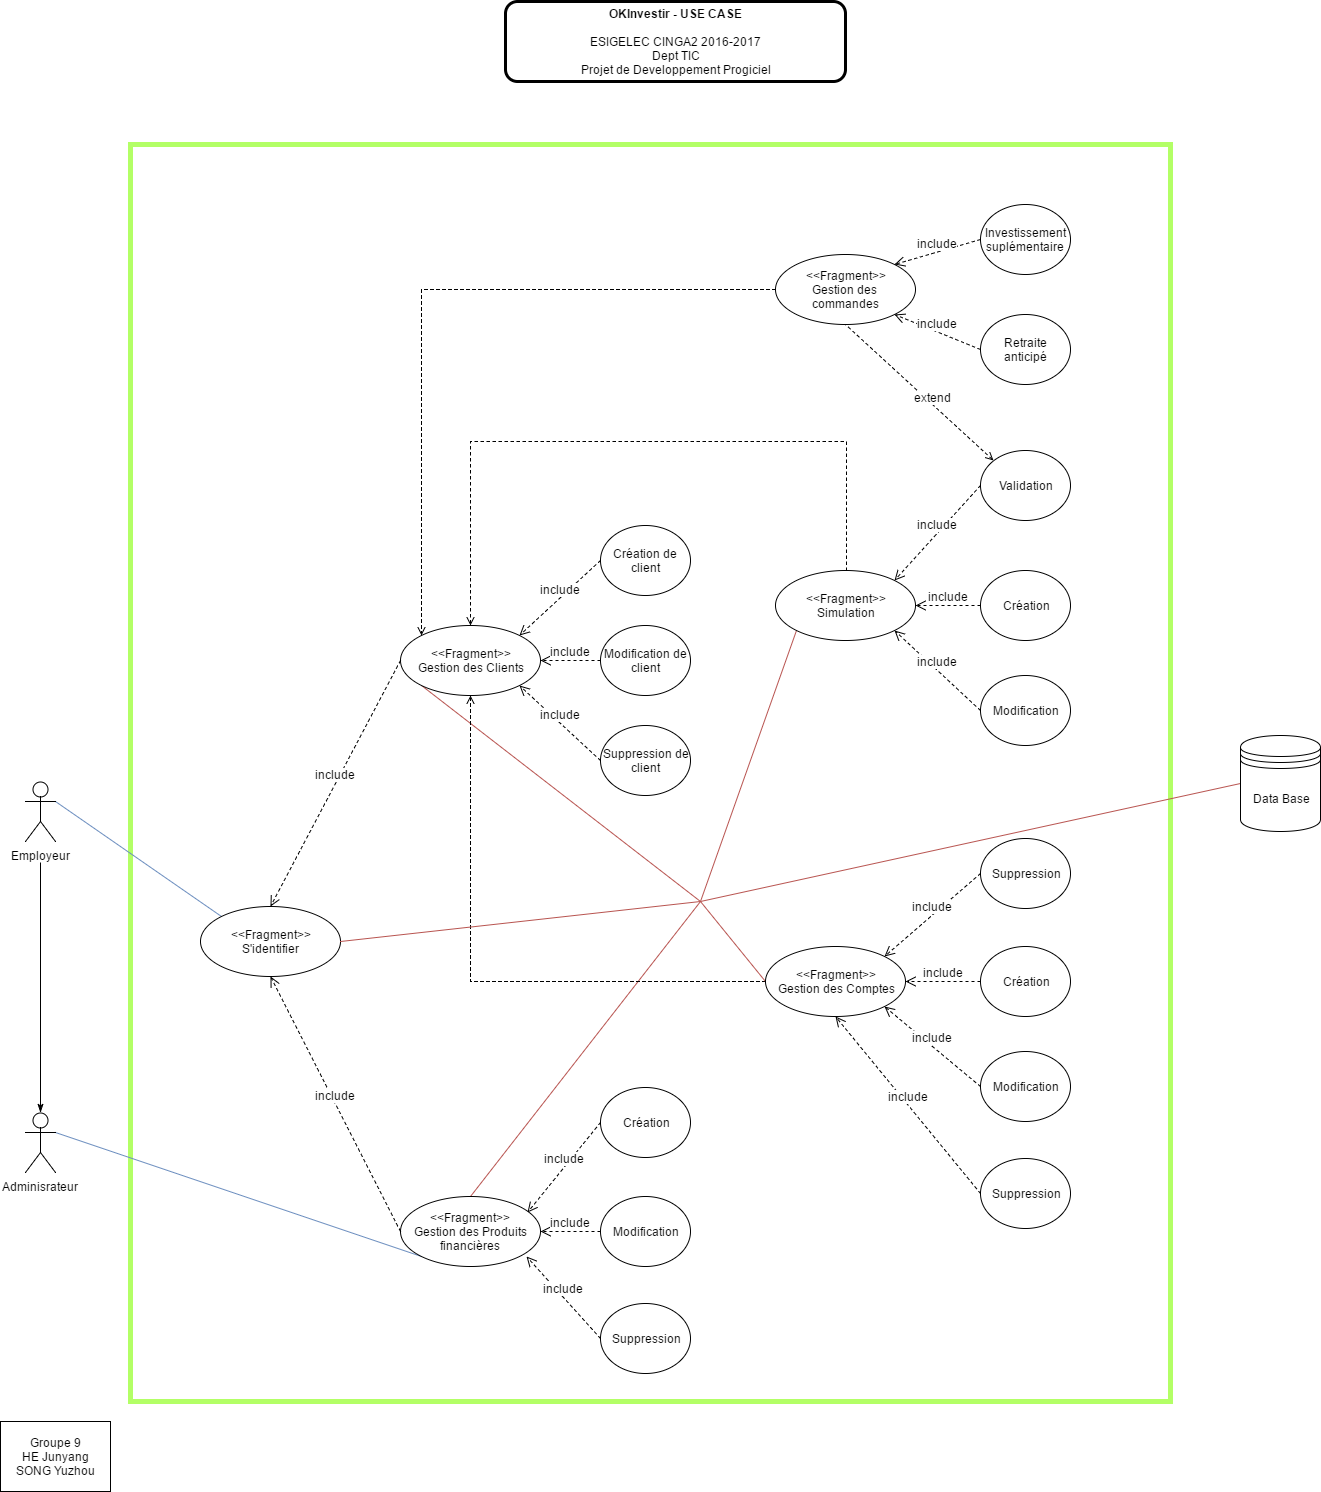

The diagram above was exported from draw.io. Its source (the exported page's mxGraphModel, read from the mxfile embedded in the PNG):
<mxGraphModel dx="2252" dy="1865" grid="1" gridSize="10" guides="1" tooltips="1" connect="1" arrows="1" fold="1" page="1" pageScale="1" pageWidth="826" pageHeight="1169" math="0" shadow="0">
  <root>
    <mxCell id="0" />
    <mxCell id="1" parent="0" />
    <mxCell id="3d9496ebeece9708-25" value="" style="whiteSpace=wrap;html=1;fillColor=none;strokeColor=#B3FF66;strokeWidth=5;glass=0;" vertex="1" parent="1">
      <mxGeometry x="90" y="-377" width="1040" height="1257" as="geometry" />
    </mxCell>
    <mxCell id="3d9496ebeece9708-14" style="rounded=0;html=1;exitX=1;exitY=0.3333333333333333;exitPerimeter=0;entryX=0;entryY=0;startArrow=none;startFill=0;endArrow=none;endFill=0;jettySize=auto;orthogonalLoop=1;strokeColor=#6c8ebf;fillColor=#dae8fc;" edge="1" parent="1" source="346fcfcfaee700e8-1" target="346fcfcfaee700e8-13">
      <mxGeometry relative="1" as="geometry" />
    </mxCell>
    <mxCell id="346fcfcfaee700e8-1" value="Employeur" style="shape=umlActor;verticalLabelPosition=bottom;labelBackgroundColor=#ffffff;verticalAlign=top;html=1;" vertex="1" parent="1">
      <mxGeometry x="-15" y="260" width="30" height="60" as="geometry" />
    </mxCell>
    <mxCell id="3d9496ebeece9708-15" style="edgeStyle=none;rounded=0;html=1;exitX=1;exitY=0.3333333333333333;exitPerimeter=0;entryX=0;entryY=1;startArrow=none;startFill=0;endArrow=none;endFill=0;jettySize=auto;orthogonalLoop=1;strokeColor=#6c8ebf;fillColor=#dae8fc;" edge="1" parent="1" source="346fcfcfaee700e8-3" target="346fcfcfaee700e8-17">
      <mxGeometry relative="1" as="geometry" />
    </mxCell>
    <mxCell id="346fcfcfaee700e8-3" value="Adminisrateur" style="shape=umlActor;verticalLabelPosition=bottom;labelBackgroundColor=#ffffff;verticalAlign=top;html=1;" vertex="1" parent="1">
      <mxGeometry x="-15" y="591" width="30" height="60" as="geometry" />
    </mxCell>
    <mxCell id="346fcfcfaee700e8-12" style="edgeStyle=orthogonalEdgeStyle;rounded=0;html=1;exitX=0.5;exitY=0;exitPerimeter=0;jettySize=auto;orthogonalLoop=1;endArrow=none;endFill=0;startArrow=classicThin;startFill=1;" edge="1" parent="1" source="346fcfcfaee700e8-3">
      <mxGeometry relative="1" as="geometry">
        <mxPoint y="341" as="targetPoint" />
      </mxGeometry>
    </mxCell>
    <mxCell id="346fcfcfaee700e8-13" value="&lt;div&gt;&amp;lt;&amp;lt;Fragment&amp;gt;&amp;gt;&lt;br&gt;&lt;/div&gt;S'identifier" style="ellipse;whiteSpace=wrap;html=1;" vertex="1" parent="1">
      <mxGeometry x="160" y="385" width="140" height="70" as="geometry" />
    </mxCell>
    <mxCell id="346fcfcfaee700e8-15" value="&lt;div&gt;Groupe 9&lt;/div&gt;HE Junyang&lt;div&gt;SONG Yuzhou&lt;/div&gt;" style="html=1;" vertex="1" parent="1">
      <mxGeometry x="-40" y="900" width="110" height="70" as="geometry" />
    </mxCell>
    <mxCell id="3d9496ebeece9708-2" style="edgeStyle=orthogonalEdgeStyle;rounded=0;html=1;exitX=0.5;exitY=0;entryX=0.5;entryY=0;startArrow=open;startFill=0;endArrow=none;endFill=0;jettySize=auto;orthogonalLoop=1;strokeColor=#000000;dashed=1;" edge="1" parent="1" source="346fcfcfaee700e8-16" target="346fcfcfaee700e8-18">
      <mxGeometry relative="1" as="geometry">
        <Array as="points">
          <mxPoint x="430" y="-80" />
          <mxPoint x="806" y="-80" />
        </Array>
      </mxGeometry>
    </mxCell>
    <mxCell id="3d9496ebeece9708-19" style="edgeStyle=none;rounded=0;html=1;exitX=0;exitY=1;startArrow=none;startFill=0;endArrow=none;endFill=0;jettySize=auto;orthogonalLoop=1;strokeColor=#b85450;fillColor=#f8cecc;" edge="1" parent="1" source="346fcfcfaee700e8-16">
      <mxGeometry relative="1" as="geometry">
        <mxPoint x="660" y="380" as="targetPoint" />
      </mxGeometry>
    </mxCell>
    <mxCell id="346fcfcfaee700e8-16" value="&lt;div&gt;&amp;lt;&amp;lt;Fragment&amp;gt;&amp;gt;&lt;br&gt;&lt;/div&gt;Gestion des Clients" style="ellipse;whiteSpace=wrap;html=1;" vertex="1" parent="1">
      <mxGeometry x="360" y="104" width="140" height="70" as="geometry" />
    </mxCell>
    <mxCell id="3d9496ebeece9708-22" style="edgeStyle=none;rounded=0;html=1;exitX=0.5;exitY=0;startArrow=none;startFill=0;endArrow=none;endFill=0;jettySize=auto;orthogonalLoop=1;strokeColor=#b85450;fillColor=#f8cecc;" edge="1" parent="1" source="346fcfcfaee700e8-17">
      <mxGeometry relative="1" as="geometry">
        <mxPoint x="660" y="380" as="targetPoint" />
      </mxGeometry>
    </mxCell>
    <mxCell id="346fcfcfaee700e8-17" value="&lt;div&gt;&amp;lt;&amp;lt;Fragment&amp;gt;&amp;gt;&lt;br&gt;&lt;/div&gt;Gestion des Produits financières" style="ellipse;whiteSpace=wrap;html=1;" vertex="1" parent="1">
      <mxGeometry x="360" y="675" width="140" height="70" as="geometry" />
    </mxCell>
    <mxCell id="3d9496ebeece9708-20" style="edgeStyle=none;rounded=0;html=1;exitX=0;exitY=1;startArrow=none;startFill=0;endArrow=none;endFill=0;jettySize=auto;orthogonalLoop=1;strokeColor=#b85450;fillColor=#f8cecc;" edge="1" parent="1" source="346fcfcfaee700e8-18">
      <mxGeometry relative="1" as="geometry">
        <mxPoint x="660" y="380" as="targetPoint" />
      </mxGeometry>
    </mxCell>
    <mxCell id="346fcfcfaee700e8-18" value="&lt;div&gt;&amp;lt;&amp;lt;Fragment&amp;gt;&amp;gt;&lt;/div&gt;Simulation" style="ellipse;whiteSpace=wrap;html=1;" vertex="1" parent="1">
      <mxGeometry x="735" y="49" width="140" height="70" as="geometry" />
    </mxCell>
    <mxCell id="346fcfcfaee700e8-19" value="Création de client" style="ellipse;whiteSpace=wrap;html=1;" vertex="1" parent="1">
      <mxGeometry x="560" y="4" width="90" height="70" as="geometry" />
    </mxCell>
    <mxCell id="346fcfcfaee700e8-20" value="Modification&amp;nbsp;de client" style="ellipse;whiteSpace=wrap;html=1;" vertex="1" parent="1">
      <mxGeometry x="560" y="104" width="90" height="70" as="geometry" />
    </mxCell>
    <mxCell id="346fcfcfaee700e8-21" value="Suppression&amp;nbsp;de client" style="ellipse;whiteSpace=wrap;html=1;" vertex="1" parent="1">
      <mxGeometry x="560" y="204" width="90" height="70" as="geometry" />
    </mxCell>
    <mxCell id="346fcfcfaee700e8-22" value="Création" style="ellipse;whiteSpace=wrap;html=1;" vertex="1" parent="1">
      <mxGeometry x="560" y="566" width="90" height="70" as="geometry" />
    </mxCell>
    <mxCell id="346fcfcfaee700e8-23" value="Modification" style="ellipse;whiteSpace=wrap;html=1;" vertex="1" parent="1">
      <mxGeometry x="560" y="675" width="90" height="70" as="geometry" />
    </mxCell>
    <mxCell id="346fcfcfaee700e8-24" value="Suppression" style="ellipse;whiteSpace=wrap;html=1;" vertex="1" parent="1">
      <mxGeometry x="560" y="782" width="90" height="70" as="geometry" />
    </mxCell>
    <mxCell id="346fcfcfaee700e8-25" value="Création" style="ellipse;whiteSpace=wrap;html=1;" vertex="1" parent="1">
      <mxGeometry x="940" y="49" width="90" height="70" as="geometry" />
    </mxCell>
    <mxCell id="346fcfcfaee700e8-26" value="Modification" style="ellipse;whiteSpace=wrap;html=1;" vertex="1" parent="1">
      <mxGeometry x="940" y="154" width="90" height="70" as="geometry" />
    </mxCell>
    <mxCell id="346fcfcfaee700e8-27" value="Suppression" style="ellipse;whiteSpace=wrap;html=1;" vertex="1" parent="1">
      <mxGeometry x="940" y="317" width="90" height="70" as="geometry" />
    </mxCell>
    <mxCell id="3d9496ebeece9708-23" style="edgeStyle=none;rounded=0;html=1;exitX=0;exitY=0;entryX=0.5;entryY=1;startArrow=open;startFill=0;endArrow=none;endFill=0;jettySize=auto;orthogonalLoop=1;strokeColor=#000000;dashed=1;" edge="1" parent="1" source="346fcfcfaee700e8-28" target="346fcfcfaee700e8-34">
      <mxGeometry relative="1" as="geometry" />
    </mxCell>
    <mxCell id="3d9496ebeece9708-24" value="extend" style="text;html=1;resizable=0;points=[];align=center;verticalAlign=middle;labelBackgroundColor=#ffffff;" vertex="1" connectable="0" parent="3d9496ebeece9708-23">
      <mxGeometry x="-0.1222" y="-5" relative="1" as="geometry">
        <mxPoint as="offset" />
      </mxGeometry>
    </mxCell>
    <mxCell id="346fcfcfaee700e8-28" value="Valid&lt;span&gt;ation&lt;/span&gt;" style="ellipse;whiteSpace=wrap;html=1;" vertex="1" parent="1">
      <mxGeometry x="940" y="-71" width="90" height="70" as="geometry" />
    </mxCell>
    <mxCell id="3d9496ebeece9708-1" style="edgeStyle=orthogonalEdgeStyle;rounded=0;html=1;exitX=0;exitY=0.5;entryX=0.5;entryY=1;startArrow=none;startFill=0;endArrow=open;endFill=0;jettySize=auto;orthogonalLoop=1;strokeColor=#000000;dashed=1;" edge="1" parent="1" source="346fcfcfaee700e8-30" target="346fcfcfaee700e8-16">
      <mxGeometry relative="1" as="geometry" />
    </mxCell>
    <mxCell id="3d9496ebeece9708-21" style="edgeStyle=none;rounded=0;html=1;exitX=0;exitY=0.5;startArrow=none;startFill=0;endArrow=none;endFill=0;jettySize=auto;orthogonalLoop=1;strokeColor=#b85450;fillColor=#f8cecc;" edge="1" parent="1" source="346fcfcfaee700e8-30">
      <mxGeometry relative="1" as="geometry">
        <mxPoint x="660" y="380" as="targetPoint" />
      </mxGeometry>
    </mxCell>
    <mxCell id="346fcfcfaee700e8-30" value="&amp;lt;&amp;lt;Fragment&amp;gt;&amp;gt;&lt;div&gt;Gestion des Comptes&lt;/div&gt;" style="ellipse;whiteSpace=wrap;html=1;" vertex="1" parent="1">
      <mxGeometry x="725" y="425" width="140" height="70" as="geometry" />
    </mxCell>
    <mxCell id="346fcfcfaee700e8-31" value="Création" style="ellipse;whiteSpace=wrap;html=1;" vertex="1" parent="1">
      <mxGeometry x="940" y="425" width="90" height="70" as="geometry" />
    </mxCell>
    <mxCell id="346fcfcfaee700e8-32" value="Modification" style="ellipse;whiteSpace=wrap;html=1;" vertex="1" parent="1">
      <mxGeometry x="940" y="530" width="90" height="70" as="geometry" />
    </mxCell>
    <mxCell id="346fcfcfaee700e8-33" value="Suppression" style="ellipse;whiteSpace=wrap;html=1;" vertex="1" parent="1">
      <mxGeometry x="940" y="637" width="90" height="70" as="geometry" />
    </mxCell>
    <mxCell id="3d9496ebeece9708-3" style="edgeStyle=orthogonalEdgeStyle;rounded=0;html=1;exitX=0;exitY=0.5;entryX=0;entryY=0;startArrow=none;startFill=0;endArrow=open;endFill=0;jettySize=auto;orthogonalLoop=1;strokeColor=#000000;dashed=1;" edge="1" parent="1" source="346fcfcfaee700e8-34" target="346fcfcfaee700e8-16">
      <mxGeometry relative="1" as="geometry" />
    </mxCell>
    <mxCell id="346fcfcfaee700e8-34" value="&lt;div&gt;&amp;lt;&amp;lt;Fragment&amp;gt;&amp;gt;&lt;/div&gt;Gestion des&amp;nbsp;&lt;div&gt;commandes&lt;/div&gt;" style="ellipse;whiteSpace=wrap;html=1;" vertex="1" parent="1">
      <mxGeometry x="735" y="-267" width="140" height="70" as="geometry" />
    </mxCell>
    <mxCell id="346fcfcfaee700e8-35" value="Retraite anticipé" style="ellipse;whiteSpace=wrap;html=1;" vertex="1" parent="1">
      <mxGeometry x="940" y="-207" width="90" height="70" as="geometry" />
    </mxCell>
    <mxCell id="346fcfcfaee700e8-36" value="Investissement suplémentaire" style="ellipse;whiteSpace=wrap;html=1;" vertex="1" parent="1">
      <mxGeometry x="940" y="-317" width="90" height="70" as="geometry" />
    </mxCell>
    <mxCell id="346fcfcfaee700e8-37" value="include" style="html=1;verticalAlign=bottom;endArrow=open;dashed=1;endSize=8;entryX=0.5;entryY=0;exitX=0;exitY=0.5;" edge="1" parent="1" source="346fcfcfaee700e8-16" target="346fcfcfaee700e8-13">
      <mxGeometry relative="1" as="geometry">
        <mxPoint x="350" y="340" as="sourcePoint" />
        <mxPoint x="270" y="340" as="targetPoint" />
      </mxGeometry>
    </mxCell>
    <mxCell id="346fcfcfaee700e8-38" value="include" style="html=1;verticalAlign=bottom;endArrow=open;dashed=1;endSize=8;entryX=0.5;entryY=1;exitX=0;exitY=0.5;" edge="1" parent="1" source="346fcfcfaee700e8-17" target="346fcfcfaee700e8-13">
      <mxGeometry x="279.9999999999999" y="350" as="geometry">
        <mxPoint x="359.9999999999999" y="350" as="sourcePoint" />
        <mxPoint x="279.9999999999999" y="350" as="targetPoint" />
      </mxGeometry>
    </mxCell>
    <mxCell id="346fcfcfaee700e8-39" value="include" style="html=1;verticalAlign=bottom;endArrow=open;dashed=1;endSize=8;entryX=1;entryY=0;exitX=0;exitY=0.5;" edge="1" parent="1" source="346fcfcfaee700e8-19" target="346fcfcfaee700e8-16">
      <mxGeometry x="289.9999999999999" y="224" as="geometry">
        <mxPoint x="369.9999999999999" y="224" as="sourcePoint" />
        <mxPoint x="289.9999999999999" y="224" as="targetPoint" />
      </mxGeometry>
    </mxCell>
    <mxCell id="346fcfcfaee700e8-40" value="include" style="html=1;verticalAlign=bottom;endArrow=open;dashed=1;endSize=8;entryX=1;entryY=0.5;exitX=0;exitY=0.5;" edge="1" parent="1" source="346fcfcfaee700e8-20" target="346fcfcfaee700e8-16">
      <mxGeometry x="299.9999999999999" y="234" as="geometry">
        <mxPoint x="550.0689655172414" y="46.793103448275815" as="sourcePoint" />
        <mxPoint x="490.0689655172414" y="124.0344827586207" as="targetPoint" />
      </mxGeometry>
    </mxCell>
    <mxCell id="346fcfcfaee700e8-41" value="include" style="html=1;verticalAlign=bottom;endArrow=open;dashed=1;endSize=8;entryX=1;entryY=1;exitX=0;exitY=0.5;" edge="1" parent="1" source="346fcfcfaee700e8-21" target="346fcfcfaee700e8-16">
      <mxGeometry x="309.9999999999999" y="244" as="geometry">
        <mxPoint x="560.0689655172414" y="56.793103448275815" as="sourcePoint" />
        <mxPoint x="500.0689655172414" y="134.0344827586207" as="targetPoint" />
      </mxGeometry>
    </mxCell>
    <mxCell id="346fcfcfaee700e8-42" value="include" style="html=1;verticalAlign=bottom;endArrow=open;dashed=1;endSize=8;entryX=0.907;entryY=0.225;exitX=0;exitY=0.5;entryPerimeter=0;" edge="1" parent="1" source="346fcfcfaee700e8-22" target="346fcfcfaee700e8-17">
      <mxGeometry x="289.9999999999999" y="772" as="geometry">
        <mxPoint x="540.0689655172414" y="584.7931034482758" as="sourcePoint" />
        <mxPoint x="480.0689655172414" y="662.0344827586207" as="targetPoint" />
      </mxGeometry>
    </mxCell>
    <mxCell id="346fcfcfaee700e8-44" value="include" style="html=1;verticalAlign=bottom;endArrow=open;dashed=1;endSize=8;entryX=1;entryY=0.5;exitX=0;exitY=0.5;" edge="1" parent="1" source="346fcfcfaee700e8-23" target="346fcfcfaee700e8-17">
      <mxGeometry x="299.9999999999999" y="782" as="geometry">
        <mxPoint x="550.0689655172414" y="615.2068965517242" as="sourcePoint" />
        <mxPoint x="496.9655172413793" y="700.7241379310344" as="targetPoint" />
      </mxGeometry>
    </mxCell>
    <mxCell id="346fcfcfaee700e8-45" value="include" style="html=1;verticalAlign=bottom;endArrow=open;dashed=1;endSize=8;entryX=0.897;entryY=0.855;exitX=0;exitY=0.5;entryPerimeter=0;" edge="1" parent="1" source="346fcfcfaee700e8-24" target="346fcfcfaee700e8-17">
      <mxGeometry x="309.9999999999999" y="792" as="geometry">
        <mxPoint x="550.0689655172414" y="720.0344827586209" as="sourcePoint" />
        <mxPoint x="510.0689655172414" y="720.0344827586209" as="targetPoint" />
      </mxGeometry>
    </mxCell>
    <mxCell id="3d9496ebeece9708-4" value="include" style="html=1;verticalAlign=bottom;endArrow=open;dashed=1;endSize=8;entryX=1;entryY=0;exitX=0;exitY=0.5;" edge="1" parent="1" source="346fcfcfaee700e8-28" target="346fcfcfaee700e8-18">
      <mxGeometry x="634.9999999999999" y="125" as="geometry">
        <mxPoint x="904.6470588235293" y="-60.470588235294144" as="sourcePoint" />
        <mxPoint x="824.6470588235293" y="16" as="targetPoint" />
      </mxGeometry>
    </mxCell>
    <mxCell id="3d9496ebeece9708-5" value="include" style="html=1;verticalAlign=bottom;endArrow=open;dashed=1;endSize=8;entryX=1;entryY=0.5;exitX=0;exitY=0.5;" edge="1" parent="1" source="346fcfcfaee700e8-25" target="346fcfcfaee700e8-18">
      <mxGeometry x="644.9999999999999" y="135" as="geometry">
        <mxPoint x="915.5294117647059" y="-76.17647058823513" as="sourcePoint" />
        <mxPoint x="864.9411764705883" y="69.70588235294144" as="targetPoint" />
      </mxGeometry>
    </mxCell>
    <mxCell id="3d9496ebeece9708-6" value="include" style="html=1;verticalAlign=bottom;endArrow=open;dashed=1;endSize=8;entryX=1;entryY=1;exitX=0;exitY=0.5;" edge="1" parent="1" source="346fcfcfaee700e8-26" target="346fcfcfaee700e8-18">
      <mxGeometry x="654.9999999999999" y="145" as="geometry">
        <mxPoint x="915.5294117647059" y="43.823529411764866" as="sourcePoint" />
        <mxPoint x="884.9411764705883" y="94.41176470588243" as="targetPoint" />
      </mxGeometry>
    </mxCell>
    <mxCell id="3d9496ebeece9708-8" value="include" style="html=1;verticalAlign=bottom;endArrow=open;dashed=1;endSize=8;entryX=1;entryY=1;exitX=0;exitY=0.5;" edge="1" parent="1" source="346fcfcfaee700e8-35" target="346fcfcfaee700e8-34">
      <mxGeometry x="633.9999999999999" y="2" as="geometry">
        <mxPoint x="904.5294117647059" y="-209.17647058823513" as="sourcePoint" />
        <mxPoint x="853.9411764705883" y="-63.294117647058556" as="targetPoint" />
      </mxGeometry>
    </mxCell>
    <mxCell id="3d9496ebeece9708-9" value="include" style="html=1;verticalAlign=bottom;endArrow=open;dashed=1;endSize=8;entryX=1;entryY=0;exitX=0;exitY=0.5;" edge="1" parent="1" source="346fcfcfaee700e8-36" target="346fcfcfaee700e8-34">
      <mxGeometry x="643.9999999999999" y="12" as="geometry">
        <mxPoint x="915.5294117647059" y="-221.4117647058822" as="sourcePoint" />
        <mxPoint x="864.9411764705883" y="-197.88235294117635" as="targetPoint" />
      </mxGeometry>
    </mxCell>
    <mxCell id="3d9496ebeece9708-10" value="include" style="html=1;verticalAlign=bottom;endArrow=open;dashed=1;endSize=8;entryX=1;entryY=0;exitX=0;exitY=0.5;" edge="1" parent="1" source="346fcfcfaee700e8-27" target="346fcfcfaee700e8-30">
      <mxGeometry x="664.9999999999999" y="155" as="geometry">
        <mxPoint x="915.5294117647059" y="148.52941176470586" as="sourcePoint" />
        <mxPoint x="864.9411764705883" y="119.11764705882342" as="targetPoint" />
      </mxGeometry>
    </mxCell>
    <mxCell id="3d9496ebeece9708-11" value="include" style="html=1;verticalAlign=bottom;endArrow=open;dashed=1;endSize=8;entryX=1;entryY=0.5;exitX=0;exitY=0.5;" edge="1" parent="1" source="346fcfcfaee700e8-31" target="346fcfcfaee700e8-30">
      <mxGeometry x="674.9999999999999" y="165" as="geometry">
        <mxPoint x="915.5294117647059" y="255.58823529411757" as="sourcePoint" />
        <mxPoint x="854.3529411764707" y="445" as="targetPoint" />
      </mxGeometry>
    </mxCell>
    <mxCell id="3d9496ebeece9708-12" value="include" style="html=1;verticalAlign=bottom;endArrow=open;dashed=1;endSize=8;entryX=1;entryY=1;exitX=0;exitY=0.5;" edge="1" parent="1" source="346fcfcfaee700e8-32" target="346fcfcfaee700e8-30">
      <mxGeometry x="684.9999999999999" y="175" as="geometry">
        <mxPoint x="915.5294117647059" y="363.82352941176487" as="sourcePoint" />
        <mxPoint x="875.5294117647059" y="469.70588235294144" as="targetPoint" />
      </mxGeometry>
    </mxCell>
    <mxCell id="3d9496ebeece9708-13" value="include" style="html=1;verticalAlign=bottom;endArrow=open;dashed=1;endSize=8;entryX=0.5;entryY=1;exitX=0;exitY=0.5;" edge="1" parent="1" source="346fcfcfaee700e8-33" target="346fcfcfaee700e8-30">
      <mxGeometry x="694.9999999999999" y="185" as="geometry">
        <mxPoint x="915.5294117647059" y="468.52941176470586" as="sourcePoint" />
        <mxPoint x="854.3529411764707" y="494.41176470588243" as="targetPoint" />
      </mxGeometry>
    </mxCell>
    <mxCell id="3d9496ebeece9708-18" style="edgeStyle=none;rounded=0;html=1;exitX=0;exitY=0.5;entryX=1;entryY=0.5;startArrow=none;startFill=0;endArrow=none;endFill=0;jettySize=auto;orthogonalLoop=1;strokeColor=#b85450;fillColor=#f8cecc;" edge="1" parent="1" source="3d9496ebeece9708-17" target="346fcfcfaee700e8-13">
      <mxGeometry relative="1" as="geometry">
        <Array as="points">
          <mxPoint x="660" y="380" />
        </Array>
      </mxGeometry>
    </mxCell>
    <mxCell id="3d9496ebeece9708-17" value="Data Base" style="shape=datastore;whiteSpace=wrap;html=1;gradientColor=none;" vertex="1" parent="1">
      <mxGeometry x="1200" y="214" width="80" height="96" as="geometry" />
    </mxCell>
    <mxCell id="3d9496ebeece9708-27" value="&lt;span&gt;&lt;b&gt;OKInvestir - USE CASE&lt;/b&gt;&lt;/span&gt;&lt;div&gt;&lt;b&gt;&lt;br&gt;&lt;/b&gt;&lt;div&gt;&lt;span&gt;ESIGELEC CINGA2 2016-2017&lt;/span&gt;&lt;/div&gt;&lt;div&gt;&lt;span&gt;Dept TIC&lt;/span&gt;&lt;/div&gt;&lt;div&gt;&lt;span&gt;Projet de Developpement Progiciel&lt;/span&gt;&lt;/div&gt;&lt;/div&gt;" style="rounded=1;whiteSpace=wrap;html=1;glass=0;strokeColor=#000000;strokeWidth=3;fillColor=none;gradientColor=none;" vertex="1" parent="1">
      <mxGeometry x="465" y="-520" width="340" height="80" as="geometry" />
    </mxCell>
  </root>
</mxGraphModel>